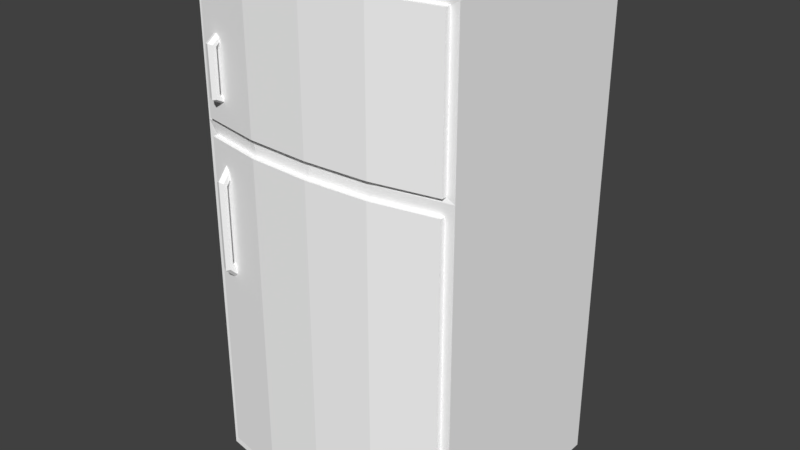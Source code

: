 # Source: Refrigerator.blend  (saved by Blender 2.79.0; exported with 4.5.12 LTS)
import bpy
from mathutils import Matrix  # noqa: F401  (used for matrix-valued properties, if any)

bpy.ops.wm.read_factory_settings(use_empty=True)
scene = bpy.context.scene
scene.name = 'Scene'

# ---- collections
col_collection_1 = bpy.data.collections.new('Collection 1'); scene.collection.children.link(col_collection_1)

# ---- materials (node trees are filled in below, after node groups)
mat_mainmaterial = bpy.data.materials.new('MainMaterial')
mat_mainmaterial.alpha_threshold = 0.0
mat_mainmaterial.use_transparent_shadow = False
mat_mainmaterial.diffuse_color = (1.0, 1.0, 1.0, 1.0)
mat_mainmaterial.roughness = 0.5

# ---- material node trees

# ---- world
world_world = bpy.data.worlds.new('World'); scene.world = world_world
world_world.color = (0.05088, 0.05088, 0.05088)
world_world.use_sun_shadow = False
world_world.sun_shadow_jitter_overblur = 0.0
world_world.cycles.sampling_method = 'MANUAL'

# ---- meshes
me_cube_001 = bpy.data.meshes.new('Cube.001')
me_cube_001.from_pydata([(1.434, 0.02019, -1.288), (1.434, 5.308, -1.288), (1.434, 0.02019, 0.9844), (1.349, 5.259, 0.9844), (-1.391, 0.02019, -1.288), (-1.391, 5.308, -1.288), (-1.391, 0.02019, 0.9844), (-1.305, 5.259, 0.9844), (1.349, 3.748, 0.9844), (-1.305, 3.748, 0.9844), (1.434, 5.308, 0.9844), (-1.391, 5.308, 0.9844), (1.434, 3.7, 0.9844), (-1.391, 3.7, 0.9844), (1.336, 3.571, 0.9844), (1.336, 0.1488, 0.9844), (-1.292, 3.571, 0.9844), (-1.292, 0.1488, 0.9844), (1.349, 5.259, 1.039), (-1.305, 5.259, 1.039), (1.349, 3.748, 1.039), (-1.305, 3.748, 1.039), (1.336, 3.571, 1.039), (1.336, 0.1488, 1.039), (-1.292, 3.571, 1.039), (-1.292, 0.1488, 1.039), (0.728, 5.308, 1.11), (0.0218, 5.308, 1.145), (-0.6844, 5.308, 1.11), (-0.6844, 0.02019, 1.11), (0.0218, 0.02019, 1.145), (0.728, 0.02019, 1.11), (-0.6844, 3.7, 1.11), (0.0218, 3.7, 1.145), (0.728, 3.7, 1.11), (0.6852, 5.259, 1.112), (0.0218, 5.259, 1.145), (-0.6416, 5.259, 1.112), (-0.6416, 3.748, 1.112), (0.0218, 3.748, 1.145), (0.6852, 3.748, 1.112), (-0.6351, 0.1488, 1.113), (0.0218, 0.1488, 1.145), (0.6787, 0.1488, 1.113), (-0.6351, 3.571, 1.113), (0.0218, 3.571, 1.145), (0.6787, 3.571, 1.113), (0.6852, 5.259, 1.167), (0.0218, 5.259, 1.2), (-0.6416, 5.259, 1.167), (-0.6416, 3.748, 1.167), (0.0218, 3.748, 1.2), (0.6852, 3.748, 1.167), (-0.6351, 0.1488, 1.167), (0.0218, 0.1488, 1.2), (0.6787, 0.1488, 1.167), (-0.6351, 3.571, 1.167), (0.0218, 3.571, 1.2), (0.6787, 3.571, 1.167), (-1.095, 3.446, 0.9979), (-1.139, 3.43, 0.9782), (-1.095, 2.295, 1.183), (-1.095, 3.22, 1.186), (-1.139, 2.313, 1.165), (-1.139, 3.203, 1.167), (-1.139, 2.35, 1.129), (-1.139, 3.17, 1.127), (-1.095, 2.368, 1.11), (-1.095, 3.153, 1.107), (-1.05, 2.35, 1.129), (-1.05, 3.17, 1.127), (-1.05, 2.313, 1.165), (-1.05, 3.203, 1.167), (-1.139, 3.396, 0.9388), (-1.095, 3.38, 0.9191), (-1.05, 3.396, 0.9388), (-1.05, 3.43, 0.9782), (-1.095, 2.103, 0.9934), (-1.139, 2.122, 0.9752), (-1.139, 2.158, 0.9388), (-1.095, 2.177, 0.9207), (-1.05, 2.158, 0.9388), (-1.05, 2.122, 0.9752), (-1.095, 4.647, 0.9979), (-1.139, 4.638, 0.9782), (-1.095, 4.007, 1.183), (-1.095, 4.521, 1.186), (-1.139, 4.017, 1.165), (-1.139, 4.512, 1.167), (-1.139, 4.037, 1.129), (-1.139, 4.494, 1.127), (-1.095, 4.048, 1.11), (-1.095, 4.484, 1.107), (-1.05, 4.037, 1.129), (-1.05, 4.494, 1.127), (-1.05, 4.017, 1.165), (-1.05, 4.512, 1.167), (-1.139, 4.62, 0.9388), (-1.095, 4.61, 0.9191), (-1.05, 4.62, 0.9388), (-1.05, 4.638, 0.9782), (-1.095, 3.9, 0.9934), (-1.139, 3.91, 0.9752), (-1.139, 3.931, 0.9388), (-1.095, 3.941, 0.9207), (-1.05, 3.931, 0.9388), (-1.05, 3.91, 0.9752)], [], [(1, 10, 12, 2, 0), (2, 12, 14, 15), (11, 5, 4, 6, 13), (26, 10, 1, 5, 11, 28, 27), (40, 8, 20, 52), (35, 3, 10, 26), (3, 8, 12, 10), (9, 7, 11, 13), (38, 9, 13, 32), (16, 17, 25, 24), (13, 6, 17, 16), (32, 13, 16, 44), (31, 2, 15, 43), (49, 19, 21, 50), (56, 24, 25, 53), (8, 3, 18, 20), (43, 15, 23, 55), (15, 14, 22, 23), (7, 9, 21, 19), (44, 16, 24, 56), (37, 7, 19, 49), (3, 35, 47, 18), (35, 36, 48, 47), (36, 37, 49, 48), (14, 46, 58, 22), (46, 45, 57, 58), (45, 44, 56, 57), (17, 41, 53, 25), (41, 42, 54, 53), (42, 43, 55, 54), (22, 58, 55, 23), (58, 57, 54, 55), (57, 56, 53, 54), (18, 47, 52, 20), (47, 48, 51, 52), (48, 49, 50, 51), (6, 29, 41, 17), (29, 30, 42, 41), (30, 31, 43, 42), (12, 34, 46, 14), (34, 33, 45, 46), (33, 32, 44, 45), (8, 40, 34, 12), (40, 39, 33, 34), (39, 38, 32, 33), (7, 37, 28, 11), (37, 36, 27, 28), (36, 35, 26, 27), (9, 38, 50, 21), (38, 39, 51, 50), (39, 40, 52, 51), (5, 1, 0, 4), (29, 6, 4, 0, 2, 31, 30), (65, 67, 80, 79), (70, 68, 74, 75), (61, 62, 64, 63), (67, 69, 81, 80), (68, 66, 73, 74), (63, 64, 66, 65), (61, 63, 78, 77), (64, 62, 59, 60), (65, 66, 68, 67), (77, 78, 79, 80, 81, 82), (62, 72, 76, 59), (67, 68, 70, 69), (66, 64, 60, 73), (60, 59, 76, 75, 74, 73), (69, 70, 72, 71), (63, 65, 79, 78), (72, 70, 75, 76), (71, 72, 62, 61), (69, 71, 82, 81), (71, 61, 77, 82), (89, 91, 104, 103), (94, 92, 98, 99), (85, 86, 88, 87), (91, 93, 105, 104), (92, 90, 97, 98), (87, 88, 90, 89), (85, 87, 102, 101), (88, 86, 83, 84), (89, 90, 92, 91), (101, 102, 103, 104, 105, 106), (86, 96, 100, 83), (91, 92, 94, 93), (90, 88, 84, 97), (84, 83, 100, 99, 98, 97), (93, 94, 96, 95), (87, 89, 103, 102), (96, 94, 99, 100), (95, 96, 86, 85), (93, 95, 106, 105), (95, 85, 101, 106)])
me_cube_001.polygons.foreach_set('use_smooth', [True] * 93)
_k = set([(0, 1), (0, 2), (0, 4), (1, 5), (1, 10), (2, 12), (2, 15), (2, 31), (3, 8), (3, 10), (3, 18), (3, 35), (4, 5), (4, 6), (5, 11), (6, 13), (6, 17), (6, 29), (7, 9), (7, 11), (7, 19), (7, 37), (8, 12), (8, 20), (8, 40), (9, 13), (9, 21), (9, 38), (10, 12), (10, 26), (11, 13), (11, 28), (12, 14), (12, 34), (13, 16), (13, 32), (14, 15), (14, 22), (14, 46), (15, 23), (15, 43), (16, 17), (16, 24), (16, 44), (17, 25), (17, 41), (18, 20), (18, 47), (19, 21), (19, 49), (20, 52), (21, 50), (22, 23), (22, 58), (23, 55), (24, 25), (24, 56), (25, 53), (26, 27), (26, 35), (27, 28), (27, 36), (28, 37), (29, 30), (29, 41), (30, 31), (30, 42), (31, 43), (32, 38), (32, 44), (33, 39), (33, 45), (34, 40), (34, 46), (35, 36), (36, 37), (38, 39), (39, 40), (41, 42), (42, 43), (44, 45), (45, 46), (47, 48), (47, 52), (48, 49), (48, 51), (49, 50), (50, 51), (51, 52), (53, 54), (53, 56), (54, 55), (54, 57), (55, 58), (56, 57), (57, 58), (59, 60), (59, 62), (59, 76), (60, 64), (60, 73), (61, 62), (61, 63), (61, 71), (61, 77), (62, 64), (62, 72), (63, 64), (63, 78), (65, 66), (65, 67), (65, 79), (66, 68), (66, 73), (67, 68), (67, 69), (67, 80), (68, 70), (68, 74), (69, 70), (69, 81), (70, 75), (71, 72), (71, 82), (72, 76), (73, 74), (74, 75), (75, 76), (77, 78), (77, 82), (78, 79), (79, 80), (80, 81), (81, 82), (83, 84), (83, 86), (83, 100), (84, 88), (84, 97), (85, 86), (85, 87), (85, 95), (85, 101), (86, 88), (86, 96), (87, 88), (87, 102), (89, 90), (89, 91), (89, 103), (90, 92), (90, 97), (91, 92), (91, 93), (91, 104), (92, 94), (92, 98), (93, 94), (93, 105), (94, 99), (95, 96), (95, 106), (96, 100), (97, 98), (98, 99), (99, 100), (101, 102), (101, 106), (102, 103), (103, 104), (104, 105), (105, 106)])
me_cube_001.attributes.new('sharp_edge', 'BOOLEAN', 'EDGE').data.foreach_set('value', [ (min(e.vertices), max(e.vertices)) in _k for e in me_cube_001.edges])
_uv = me_cube_001.uv_layers.new(name='UVMap')
_uv.uv.foreach_set('vector', [0.1875, 0.9884, 0.233, 0.9553, 0.2156, 0.9017, 0.1593, 0.9017, 0.1419, 0.9553, 0.1396, 0.8926, 0.2354, 0.8926, 0.2354, 0.9884, 0.1396, 0.9884, 0.1875, 0.9884, 0.233, 0.9553, 0.2156, 0.9017, 0.1593, 0.9017, 0.1419, 0.9553, 0.1875, 0.9884, 0.2249, 0.9703, 0.2342, 0.9298, 0.2083, 0.8973, 0.1667, 0.8973, 0.1408, 0.9298, 0.15, 0.9703, 0.3989, 0.9034, 0.483, 0.9034, 0.483, 0.9874, 0.3989, 0.9874, 0.1396, 0.8926, 0.2354, 0.8926, 0.2354, 0.9884, 0.1396, 0.9884, 0.1396, 0.8926, 0.2354, 0.8926, 0.2354, 0.9884, 0.1396, 0.9884, 0.1396, 0.8926, 0.2354, 0.8926, 0.2354, 0.9884, 0.1396, 0.9884, 0.1396, 0.8926, 0.2354, 0.8926, 0.2354, 0.9884, 0.1396, 0.9884, 0.3989, 0.9034, 0.483, 0.9034, 0.483, 0.9874, 0.3989, 0.9874, 0.1396, 0.8926, 0.2354, 0.8926, 0.2354, 0.9884, 0.1396, 0.9884, 0.1396, 0.8926, 0.2354, 0.8926, 0.2354, 0.9884, 0.1396, 0.9884, 0.1396, 0.8926, 0.2354, 0.8926, 0.2354, 0.9884, 0.1396, 0.9884, 0.2725, 0.9, 0.3584, 0.9, 0.3584, 0.9859, 0.2725, 0.9859, 0.2725, 0.9, 0.3584, 0.9, 0.3584, 0.9859, 0.2725, 0.9859, 0.3989, 0.9034, 0.483, 0.9034, 0.483, 0.9874, 0.3989, 0.9874, 0.3989, 0.9034, 0.483, 0.9034, 0.483, 0.9874, 0.3989, 0.9874, 0.3989, 0.9034, 0.483, 0.9034, 0.483, 0.9874, 0.3989, 0.9874, 0.3989, 0.9034, 0.483, 0.9034, 0.483, 0.9874, 0.3989, 0.9874, 0.3989, 0.9034, 0.483, 0.9034, 0.483, 0.9874, 0.3989, 0.9874, 0.3989, 0.9034, 0.483, 0.9034, 0.483, 0.9874, 0.3989, 0.9874, 0.3989, 0.9034, 0.483, 0.9034, 0.483, 0.9874, 0.3989, 0.9874, 0.3989, 0.9034, 0.483, 0.9034, 0.483, 0.9874, 0.3989, 0.9874, 0.3989, 0.9034, 0.483, 0.9034, 0.483, 0.9874, 0.3989, 0.9874, 0.3989, 0.9034, 0.483, 0.9034, 0.483, 0.9874, 0.3989, 0.9874, 0.3989, 0.9034, 0.483, 0.9034, 0.483, 0.9874, 0.3989, 0.9874, 0.3989, 0.9034, 0.483, 0.9034, 0.483, 0.9874, 0.3989, 0.9874, 0.3989, 0.9034, 0.483, 0.9034, 0.483, 0.9874, 0.3989, 0.9874, 0.3989, 0.9034, 0.483, 0.9034, 0.483, 0.9874, 0.3989, 0.9874, 0.3989, 0.9034, 0.483, 0.9034, 0.483, 0.9874, 0.3989, 0.9874, 0.2725, 0.9, 0.3584, 0.9, 0.3584, 0.9859, 0.2725, 0.9859, 0.2725, 0.9, 0.3584, 0.9, 0.3584, 0.9859, 0.2725, 0.9859, 0.2725, 0.9, 0.3584, 0.9, 0.3584, 0.9859, 0.2725, 0.9859, 0.2725, 0.9, 0.3584, 0.9, 0.3584, 0.9859, 0.2725, 0.9859, 0.2725, 0.9, 0.3584, 0.9, 0.3584, 0.9859, 0.2725, 0.9859, 0.2725, 0.9, 0.3584, 0.9, 0.3584, 0.9859, 0.2725, 0.9859, 0.1396, 0.8926, 0.2354, 0.8926, 0.2354, 0.9884, 0.1396, 0.9884, 0.1396, 0.8926, 0.2354, 0.8926, 0.2354, 0.9884, 0.1396, 0.9884, 0.1396, 0.8926, 0.2354, 0.8926, 0.2354, 0.9884, 0.1396, 0.9884, 0.1396, 0.8926, 0.2354, 0.8926, 0.2354, 0.9884, 0.1396, 0.9884, 0.1396, 0.8926, 0.2354, 0.8926, 0.2354, 0.9884, 0.1396, 0.9884, 0.1396, 0.8926, 0.2354, 0.8926, 0.2354, 0.9884, 0.1396, 0.9884, 0.1396, 0.8926, 0.2354, 0.8926, 0.2354, 0.9884, 0.1396, 0.9884, 0.1396, 0.8926, 0.2354, 0.8926, 0.2354, 0.9884, 0.1396, 0.9884, 0.1396, 0.8926, 0.2354, 0.8926, 0.2354, 0.9884, 0.1396, 0.9884, 0.1396, 0.8926, 0.2354, 0.8926, 0.2354, 0.9884, 0.1396, 0.9884, 0.1396, 0.8926, 0.2354, 0.8926, 0.2354, 0.9884, 0.1396, 0.9884, 0.1396, 0.8926, 0.2354, 0.8926, 0.2354, 0.9884, 0.1396, 0.9884, 0.3989, 0.9034, 0.483, 0.9034, 0.483, 0.9874, 0.3989, 0.9874, 0.3989, 0.9034, 0.483, 0.9034, 0.483, 0.9874, 0.3989, 0.9874, 0.3989, 0.9034, 0.483, 0.9034, 0.483, 0.9874, 0.3989, 0.9874, 0.1396, 0.8926, 0.2354, 0.8926, 0.2354, 0.9884, 0.1396, 0.9884, 0.1875, 0.9884, 0.2249, 0.9703, 0.2342, 0.9298, 0.2083, 0.8973, 0.1667, 0.8973, 0.1408, 0.9298, 0.15, 0.9703, 0.5198, 0.8963, 0.6131, 0.8963, 0.6131, 0.9896, 0.5198, 0.9896, 0.5198, 0.8963, 0.6131, 0.8963, 0.6131, 0.9896, 0.5198, 0.9896, 0.5198, 0.8963, 0.6131, 0.8963, 0.6131, 0.9896, 0.5198, 0.9896, 0.5198, 0.8963, 0.6131, 0.8963, 0.6131, 0.9896, 0.5198, 0.9896, 0.5198, 0.8963, 0.6131, 0.8963, 0.6131, 0.9896, 0.5198, 0.9896, 0.5198, 0.8963, 0.6131, 0.8963, 0.6131, 0.9896, 0.5198, 0.9896, 0.5198, 0.8963, 0.6131, 0.8963, 0.6131, 0.9896, 0.5198, 0.9896, 0.5198, 0.8963, 0.6131, 0.8963, 0.6131, 0.9896, 0.5198, 0.9896, 0.5198, 0.8963, 0.6131, 0.8963, 0.6131, 0.9896, 0.5198, 0.9896, 0.5664, 0.9896, 0.6068, 0.9663, 0.6068, 0.9196, 0.5664, 0.8963, 0.5261, 0.9196, 0.5261, 0.9663, 0.5198, 0.8963, 0.6131, 0.8963, 0.6131, 0.9896, 0.5198, 0.9896, 0.5198, 0.8963, 0.6131, 0.8963, 0.6131, 0.9896, 0.5198, 0.9896, 0.5198, 0.8963, 0.6131, 0.8963, 0.6131, 0.9896, 0.5198, 0.9896, 0.5664, 0.9896, 0.6068, 0.9663, 0.6068, 0.9196, 0.5664, 0.8963, 0.5261, 0.9196, 0.5261, 0.9663, 0.5198, 0.8963, 0.6131, 0.8963, 0.6131, 0.9896, 0.5198, 0.9896, 0.5198, 0.8963, 0.6131, 0.8963, 0.6131, 0.9896, 0.5198, 0.9896, 0.5198, 0.8963, 0.6131, 0.8963, 0.6131, 0.9896, 0.5198, 0.9896, 0.5198, 0.8963, 0.6131, 0.8963, 0.6131, 0.9896, 0.5198, 0.9896, 0.5198, 0.8963, 0.6131, 0.8963, 0.6131, 0.9896, 0.5198, 0.9896, 0.5198, 0.8963, 0.6131, 0.8963, 0.6131, 0.9896, 0.5198, 0.9896, 0.5198, 0.8963, 0.6131, 0.8963, 0.6131, 0.9896, 0.5198, 0.9896, 0.5198, 0.8963, 0.6131, 0.8963, 0.6131, 0.9896, 0.5198, 0.9896, 0.5198, 0.8963, 0.6131, 0.8963, 0.6131, 0.9896, 0.5198, 0.9896, 0.5198, 0.8963, 0.6131, 0.8963, 0.6131, 0.9896, 0.5198, 0.9896, 0.5198, 0.8963, 0.6131, 0.8963, 0.6131, 0.9896, 0.5198, 0.9896, 0.5198, 0.8963, 0.6131, 0.8963, 0.6131, 0.9896, 0.5198, 0.9896, 0.5198, 0.8963, 0.6131, 0.8963, 0.6131, 0.9896, 0.5198, 0.9896, 0.5198, 0.8963, 0.6131, 0.8963, 0.6131, 0.9896, 0.5198, 0.9896, 0.5198, 0.8963, 0.6131, 0.8963, 0.6131, 0.9896, 0.5198, 0.9896, 0.5664, 0.9896, 0.6068, 0.9663, 0.6068, 0.9196, 0.5664, 0.8963, 0.5261, 0.9196, 0.5261, 0.9663, 0.5198, 0.8963, 0.6131, 0.8963, 0.6131, 0.9896, 0.5198, 0.9896, 0.5198, 0.8963, 0.6131, 0.8963, 0.6131, 0.9896, 0.5198, 0.9896, 0.5198, 0.8963, 0.6131, 0.8963, 0.6131, 0.9896, 0.5198, 0.9896, 0.5664, 0.9896, 0.6068, 0.9663, 0.6068, 0.9196, 0.5664, 0.8963, 0.5261, 0.9196, 0.5261, 0.9663, 0.5198, 0.8963, 0.6131, 0.8963, 0.6131, 0.9896, 0.5198, 0.9896, 0.5198, 0.8963, 0.6131, 0.8963, 0.6131, 0.9896, 0.5198, 0.9896, 0.5198, 0.8963, 0.6131, 0.8963, 0.6131, 0.9896, 0.5198, 0.9896, 0.5198, 0.8963, 0.6131, 0.8963, 0.6131, 0.9896, 0.5198, 0.9896, 0.5198, 0.8963, 0.6131, 0.8963, 0.6131, 0.9896, 0.5198, 0.9896, 0.5198, 0.8963, 0.6131, 0.8963, 0.6131, 0.9896, 0.5198, 0.9896])
me_cube_001.materials.append(mat_mainmaterial)
me_cube_001.use_remesh_preserve_volume = False
me_cube_001.use_remesh_preserve_attributes = False
me_cube_001.use_mirror_vertex_groups = False
me_cube_001.update()
me_cube_001.normals_split_custom_set([tuple(v) for v in zip(*[iter([1.0, 0.0, 1.574e-07, 1.0, 0.0, 1.574e-07, 1.0, 0.0, 1.574e-07, 1.0, 0.0, 1.574e-07, 1.0, 0.0, 1.574e-07, 0.0, -3.022e-07, 1.0, 0.0, -3.022e-07, 1.0, 0.0, -3.022e-07, 1.0, 0.0, -3.022e-07, 1.0, -1.0, -8.677e-09, -1.574e-07, -1.0, -8.677e-09, -1.574e-07, -1.0, -8.677e-09, -1.574e-07, -1.0, -8.677e-09, -1.574e-07, -1.0, -8.677e-09, -1.574e-07, 0.0, 1.0, -1.066e-07, 0.0, 1.0, -1.066e-07, 0.0, 1.0, -1.066e-07, 0.0, 1.0, -1.066e-07, 0.0, 1.0, -1.066e-07, 0.0, 1.0, -1.066e-07, 0.0, 1.0, -1.066e-07, 0.0, -1.0, 0.0, 0.0, -1.0, 0.0, 0.0, -1.0, 0.0, 0.0, -1.0, 0.0, 0.1779, -0.2133, 0.9607, 0.1779, -0.2133, 0.9607, 0.1779, -0.2133, 0.9607, 0.1779, -0.2133, 0.9607, 0.0, -3.057e-07, 1.0, 0.0, -3.057e-07, 1.0, 0.0, -3.057e-07, 1.0, 0.0, -3.057e-07, 1.0, 0.0, -3.821e-07, 1.0, 0.0, -3.821e-07, 1.0, 0.0, -3.821e-07, 1.0, 0.0, -3.821e-07, 1.0, -0.1779, 0.2133, 0.9607, -0.1779, 0.2133, 0.9607, -0.1779, 0.2133, 0.9607, -0.1779, 0.2133, 0.9607, -1.0, 1.448e-08, 0.0, -1.0, 1.448e-08, 0.0, -1.0, 1.448e-08, 0.0, -1.0, 1.448e-08, 0.0, 6.798e-07, -2.686e-07, 1.0, 6.798e-07, -2.686e-07, 1.0, 6.798e-07, -2.686e-07, 1.0, 6.798e-07, -2.686e-07, 1.0, -0.1823, -0.09565, 0.9786, -0.1823, -0.09565, 0.9786, -0.1823, -0.09565, 0.9786, -0.1823, -0.09565, 0.9786, 0.1823, 0.09565, 0.9786, 0.1823, 0.09565, 0.9786, 0.1823, 0.09565, 0.9786, 0.1823, 0.09565, 0.9786, -0.1892, -3.868e-07, 0.9819, -0.1892, -3.868e-07, 0.9819, -0.1892, -3.868e-07, 0.9819, -0.1892, -3.868e-07, 0.9819, -0.1915, -2.733e-07, 0.9815, -0.1915, -2.733e-07, 0.9815, -0.1915, -2.733e-07, 0.9815, -0.1915, -2.733e-07, 0.9815, 1.0, 2.766e-08, 0.0, 1.0, 2.766e-08, 0.0, 1.0, 2.766e-08, 0.0, 1.0, 2.766e-08, 0.0, 0.0, -1.0, 0.0, 0.0, -1.0, 0.0, 0.0, -1.0, 0.0, 0.0, -1.0, 0.0, 1.0, 1.25e-08, 0.0, 1.0, 1.25e-08, 0.0, 1.0, 1.25e-08, 0.0, 1.0, 1.25e-08, 0.0, -1.0, 3.559e-08, 0.0, -1.0, 3.559e-08, 0.0, -1.0, 3.559e-08, 0.0, -1.0, 3.559e-08, 0.0, 1.949e-07, 1.0, 0.0, 3.63e-07, 1.0, 0.0, 3.63e-07, 1.0, 0.0, 1.668e-07, 1.0, 0.0, 0.0, 1.0, 0.0, 0.0, 1.0, 0.0, 0.0, 1.0, 0.0, 0.0, 1.0, 0.0, 0.0, 1.0, 0.0, 0.0, 1.0, 0.0, 0.0, 1.0, 0.0, 0.0, 1.0, 0.0, 0.0, 1.0, 0.0, 0.0, 1.0, 0.0, 0.0, 1.0, 0.0, 0.0, 1.0, 0.0, 0.0, 1.0, 0.0, 0.0, 1.0, 0.0, 0.0, 1.0, 0.0, 0.0, 1.0, 0.0, -3.63e-07, 1.0, 0.0, -1.949e-07, 1.0, 0.0, -1.668e-07, 1.0, 0.0, -3.63e-07, 1.0, 0.0, -1.949e-07, 1.0, 0.0, 0.0, 1.0, 0.0, 0.0, 1.0, 0.0, -1.668e-07, 1.0, 0.0, 0.0, 1.0, 0.0, 1.949e-07, 1.0, 0.0, 1.668e-07, 1.0, 0.0, 0.0, 1.0, 0.0, 0.0, -1.0, 0.0, 0.0, -1.0, 0.0, 0.0, -1.0, 0.0, 0.0, -1.0, 0.0, 0.0, -1.0, 0.0, 0.0, -1.0, 0.0, 0.0, -1.0, 0.0, 0.0, -1.0, 0.0, 0.0, -1.0, 0.0, 0.0, -1.0, 0.0, 0.0, -1.0, 0.0, 0.0, -1.0, 0.0, 0.1915, -3.058e-07, 0.9815, 0.1915, -3.058e-07, 0.9815, 0.1915, -3.058e-07, 0.9815, 0.1915, -3.058e-07, 0.9815, 0.04952, -3.133e-07, 0.9988, 0.04952, -3.133e-07, 0.9988, 0.04952, -3.133e-07, 0.9988, 0.04952, -3.133e-07, 0.9988, -0.04952, -2.955e-07, 0.9988, -0.04952, -2.955e-07, 0.9988, -0.04952, -2.955e-07, 0.9988, -0.04952, -2.955e-07, 0.9988, 0.1892, -3.065e-07, 0.9819, 0.1892, -3.065e-07, 0.9819, 0.1892, -3.065e-07, 0.9819, 0.1892, -3.065e-07, 0.9819, 0.04952, -3.554e-07, 0.9988, 0.04952, -3.554e-07, 0.9988, 0.04952, -3.554e-07, 0.9988, 0.04952, -3.554e-07, 0.9988, -0.04952, -3.944e-07, 0.9988, -0.04952, -3.944e-07, 0.9988, -0.04952, -3.944e-07, 0.9988, -0.04952, -3.944e-07, 0.9988, -0.1823, 0.09565, 0.9786, -0.1823, 0.09565, 0.9786, -0.1823, 0.09565, 0.9786, -0.1823, 0.09565, 0.9786, -0.04952, -7.002e-07, 0.9988, -0.04952, -7.002e-07, 0.9988, -0.04952, -7.002e-07, 0.9988, -0.04952, -7.002e-07, 0.9988, 0.04952, -3.183e-07, 0.9988, 0.04952, -3.183e-07, 0.9988, 0.04952, -3.183e-07, 0.9988, 0.04952, -3.183e-07, 0.9988, 0.1823, -0.09565, 0.9786, 0.1823, -0.09565, 0.9786, 0.1823, -0.09565, 0.9786, 0.1823, -0.09565, 0.9786, 0.04952, 1.29e-07, 0.9988, 0.04952, 8.959e-08, 0.9988, 0.04952, 3.183e-07, 0.9988, 0.04952, 3.183e-07, 0.9988, -0.04952, 1.531e-07, 0.9988, -0.04952, 1.651e-07, 0.9988, -0.04952, 2.228e-07, 0.9988, -0.04952, 2.228e-07, 0.9988, 0.1779, 0.2133, 0.9607, 0.1779, 0.2133, 0.9607, 0.1779, 0.2133, 0.9607, 0.1779, 0.2133, 0.9607, 0.04952, -1.391e-07, 0.9988, 0.04952, -1.391e-07, 0.9988, 0.04952, 8.959e-08, 0.9988, 0.04952, 1.29e-07, 0.9988, -0.04952, 8.346e-08, 0.9988, -0.04952, 8.346e-08, 0.9988, -0.04952, 1.651e-07, 0.9988, -0.04952, 1.531e-07, 0.9988, -0.1779, -0.2133, 0.9607, -0.1779, -0.2133, 0.9607, -0.1779, -0.2133, 0.9607, -0.1779, -0.2133, 0.9607, -0.04952, -8.346e-08, 0.9988, -0.04952, -8.346e-08, 0.9988, -0.04952, -8.346e-08, 0.9988, -0.04952, -8.346e-08, 0.9988, 0.04952, -1.085e-06, 0.9988, 0.04952, -1.085e-06, 0.9988, 0.04952, -1.085e-06, 0.9988, 0.04952, -1.085e-06, 0.9988, 0.0, -1.0, 0.0, 0.0, -1.0, 0.0, 0.0, -1.0, 0.0, 0.0, -1.0, 0.0, 0.0, -1.0, 0.0, 0.0, -1.0, 0.0, 0.0, -1.0, 0.0, 0.0, -1.0, 0.0, 0.0, -1.0, 0.0, 0.0, -1.0, 0.0, 0.0, -1.0, 0.0, 0.0, -1.0, 0.0, 9.576e-08, 2.931e-07, -1.0, 9.576e-08, 2.931e-07, -1.0, 9.576e-08, 2.931e-07, -1.0, 9.576e-08, 2.931e-07, -1.0, 2.541e-14, -1.0, -2.007e-07, 2.541e-14, -1.0, -2.007e-07, 2.541e-14, -1.0, -2.007e-07, 2.541e-14, -1.0, -2.007e-07, 2.541e-14, -1.0, -2.007e-07, 2.541e-14, -1.0, -2.007e-07, 2.541e-14, -1.0, -2.007e-07, -0.5016, 0.609, -0.6144, -0.5016, 0.609, -0.6144, -0.5016, 0.609, -0.6144, -0.5016, 0.609, -0.6144, 0.5013, -0.5533, -0.6652, 0.5013, -0.5533, -0.6652, 0.5013, -0.5533, -0.6652, 0.5013, -0.5533, -0.6652, -0.3914, -0.002306, 0.9202, -0.3914, -0.002306, 0.9202, -0.3914, -0.002306, 0.9202, -0.3914, -0.002306, 0.9202, 0.5016, 0.609, -0.6144, 0.5016, 0.609, -0.6144, 0.5016, 0.609, -0.6144, 0.5016, 0.609, -0.6144, -0.5013, -0.5533, -0.6652, -0.5013, -0.5533, -0.6652, -0.5013, -0.5533, -0.6652, -0.5013, -0.5533, -0.6652, -1.0, -2.157e-07, 0.0, -1.0, 2.768e-07, -1.688e-07, -1.0, 1.336e-07, -1.065e-07, -1.0, -1.735e-07, 0.0, -0.5016, -0.609, 0.6144, -0.5016, -0.609, 0.6144, -0.5016, -0.609, 0.6144, -0.5016, -0.609, 0.6144, -0.5013, 0.5533, 0.6652, -0.5013, 0.5533, 0.6652, -0.5013, 0.5533, 0.6652, -0.5013, 0.5533, 0.6652, -0.3913, -0.002608, -0.9203, -0.3913, -0.002608, -0.9203, -0.3913, -0.002608, -0.9203, -0.3913, -0.002608, -0.9203, 0.0, -0.704, -0.7102, 0.0, -0.704, -0.7102, 0.0, -0.704, -0.7102, 0.0, -0.704, -0.7102, 0.0, -0.704, -0.7102, 0.0, -0.704, -0.7102, 0.5013, 0.5533, 0.6652, 0.5013, 0.5533, 0.6652, 0.5013, 0.5533, 0.6652, 0.5013, 0.5533, 0.6652, 0.3913, -0.002608, -0.9203, 0.3913, -0.002608, -0.9203, 0.3913, -0.002608, -0.9203, 0.3913, -0.002608, -0.9203, -1.0, 1.336e-07, -1.065e-07, -1.0, 2.768e-07, -1.688e-07, -1.0, 4.898e-07, -2.614e-07, -1.0, 4.898e-07, -2.614e-07, 0.0, 0.7633, -0.6461, 0.0, 0.7633, -0.6461, 0.0, 0.7633, -0.6461, 0.0, 0.7633, -0.6461, 0.0, 0.7633, -0.6461, 0.0, 0.7633, -0.6461, 1.0, -6.533e-08, 1.25e-07, 1.0, -2.59e-07, 1.065e-07, 1.0, -4.502e-07, 1.688e-07, 1.0, -1.562e-07, 2.099e-07, -1.0, -2.157e-07, 0.0, -1.0, -1.735e-07, 0.0, -1.0, -2.674e-07, 0.0, -1.0, -2.674e-07, 0.0, 1.0, -4.502e-07, 1.688e-07, 1.0, -2.59e-07, 1.065e-07, 1.0, -7.348e-07, 2.614e-07, 1.0, -7.348e-07, 2.614e-07, 0.3914, -0.002306, 0.9202, 0.3914, -0.002306, 0.9202, 0.3914, -0.002306, 0.9202, 0.3914, -0.002306, 0.9202, 1.0, -6.533e-08, 1.25e-07, 1.0, -1.562e-07, 2.099e-07, 1.0, -2.674e-07, 3.14e-07, 1.0, -2.674e-07, 3.14e-07, 0.5016, -0.609, 0.6144, 0.5016, -0.609, 0.6144, 0.5016, -0.609, 0.6144, 0.5016, -0.609, 0.6144, -0.3711, 0.8097, -0.4546, -0.3711, 0.8097, -0.4546, -0.3711, 0.8097, -0.4546, -0.3711, 0.8097, -0.4546, 0.3865, -0.7666, -0.5128, 0.3865, -0.7666, -0.5128, 0.3865, -0.7666, -0.5128, 0.3865, -0.7666, -0.5128, -0.3914, -0.004145, 0.9202, -0.3914, -0.004145, 0.9202, -0.3914, -0.004145, 0.9202, -0.3914, -0.004145, 0.9202, 0.3711, 0.8097, -0.4546, 0.3711, 0.8097, -0.4546, 0.3711, 0.8097, -0.4546, 0.3711, 0.8097, -0.4546, -0.3865, -0.7666, -0.5128, -0.3865, -0.7666, -0.5128, -0.3865, -0.7666, -0.5128, -0.3865, -0.7666, -0.5128, -1.0, -2.818e-07, 0.0, -1.0, 1.628e-07, -1.248e-07, -1.0, 1.815e-07, -1.34e-07, -1.0, -2.87e-07, 0.0, -0.3711, -0.8097, 0.4546, -0.3711, -0.8097, 0.4546, -0.3711, -0.8097, 0.4546, -0.3711, -0.8097, 0.4546, -0.3865, 0.7666, 0.5128, -0.3865, 0.7666, 0.5128, -0.3865, 0.7666, 0.5128, -0.3865, 0.7666, 0.5128, -0.3913, -0.004687, -0.9203, -0.3913, -0.004687, -0.9203, -0.3913, -0.004687, -0.9203, -0.3913, -0.004687, -0.9203, 3.341e-07, -0.872, -0.4895, 3.341e-07, -0.872, -0.4895, 3.341e-07, -0.872, -0.4895, 3.341e-07, -0.872, -0.4895, 3.341e-07, -0.872, -0.4895, 3.341e-07, -0.872, -0.4895, 0.3865, 0.7666, 0.5128, 0.3865, 0.7666, 0.5128, 0.3865, 0.7666, 0.5128, 0.3865, 0.7666, 0.5128, 0.3913, -0.004687, -0.9203, 0.3913, -0.004687, -0.9203, 0.3913, -0.004687, -0.9203, 0.3913, -0.004687, -0.9203, -1.0, 1.815e-07, -1.34e-07, -1.0, 1.628e-07, -1.248e-07, -1.0, 4.401e-07, -2.614e-07, -1.0, 4.401e-07, -2.614e-07, 4.799e-07, 0.9047, -0.4261, 4.799e-07, 0.9047, -0.4261, 4.799e-07, 0.9047, -0.4261, 4.799e-07, 0.9047, -0.4261, 4.799e-07, 0.9047, -0.4261, 4.799e-07, 0.9047, -0.4261, 1.0, -2.453e-07, 1.582e-07, 1.0, -6.8e-07, 1.34e-07, 1.0, -6.337e-07, 1.248e-07, 1.0, -2.39e-07, 1.54e-07, -1.0, -2.818e-07, 0.0, -1.0, -2.87e-07, 0.0, -1.0, -4.805e-07, 0.0, -1.0, -4.805e-07, 0.0, 1.0, -6.337e-07, 1.248e-07, 1.0, -6.8e-07, 1.34e-07, 1.0, -1.32e-06, 2.614e-07, 1.0, -1.32e-06, 2.614e-07, 0.3914, -0.004145, 0.9202, 0.3914, -0.004145, 0.9202, 0.3914, -0.004145, 0.9202, 0.3914, -0.004145, 0.9202, 1.0, -2.453e-07, 1.582e-07, 1.0, -2.39e-07, 1.54e-07, 1.0, -4.805e-07, 3.14e-07, 1.0, -4.805e-07, 3.14e-07, 0.3711, -0.8097, 0.4546, 0.3711, -0.8097, 0.4546, 0.3711, -0.8097, 0.4546, 0.3711, -0.8097, 0.4546])] * 3)])

# ---- objects
ob_refrigerator = bpy.data.objects.new('Refrigerator', me_cube_001)

# ---- transforms, parenting, visibility, modifiers, constraints
ob_refrigerator.location = (0.0, 7.451e-09, 0.0)
ob_refrigerator.rotation_euler = (1.571, 5.024e-15, -8.742e-08)
ob_refrigerator.color = (0.8, 0.8, 0.8, 1.0)
ob_refrigerator.lineart.crease_threshold = 0.0

# ---- collection membership
col_collection_1.objects.link(ob_refrigerator)

# ---- scene / render settings (as saved in the file)
scene.frame_start = 1; scene.frame_end = 250; scene.frame_set(1)
scene.render.engine = 'BLENDER_EEVEE_NEXT'
scene.render.resolution_percentage = 50
scene.render.dither_intensity = 0.0
scene.cycles.use_denoising = False
scene.cycles.samples = 128
scene.cycles.sampling_pattern = 'TABULATED_SOBOL'
scene.cycles.use_adaptive_sampling = False
scene.cycles.use_light_tree = False
scene.cycles.blur_glossy = 0.0
scene.cycles.sample_clamp_indirect = 0.0
scene.view_settings.view_transform = 'Standard'
bpy.context.view_layer.update()

# ---- added for rendering (the .blend has no active camera and no usable light): camera, sun
cam_auto = bpy.data.cameras.new('AutoCamera')
cam_auto.lens = 50.0
cam_auto.sensor_width = 36.0
cam_auto.clip_end = 1000.0
ob_auto_camera = bpy.data.objects.new('AutoCamera', cam_auto)
scene.collection.objects.link(ob_auto_camera)
ob_auto_camera.location = (6.02747, -7.16284, 7.46879)
ob_auto_camera.rotation_euler = (1.09748, -7.21219e-08, 0.694738)
scene.camera = ob_auto_camera
light_auto_sun = bpy.data.lights.new('AutoSun', 'SUN')
light_auto_sun.energy = 3.0
light_auto_sun.angle = 0.0523599
ob_auto_sun = bpy.data.objects.new('AutoSun', light_auto_sun)
scene.collection.objects.link(ob_auto_sun)
ob_auto_sun.rotation_euler = (0.872665, 0.174533, 0.523599)
bpy.context.view_layer.update()
